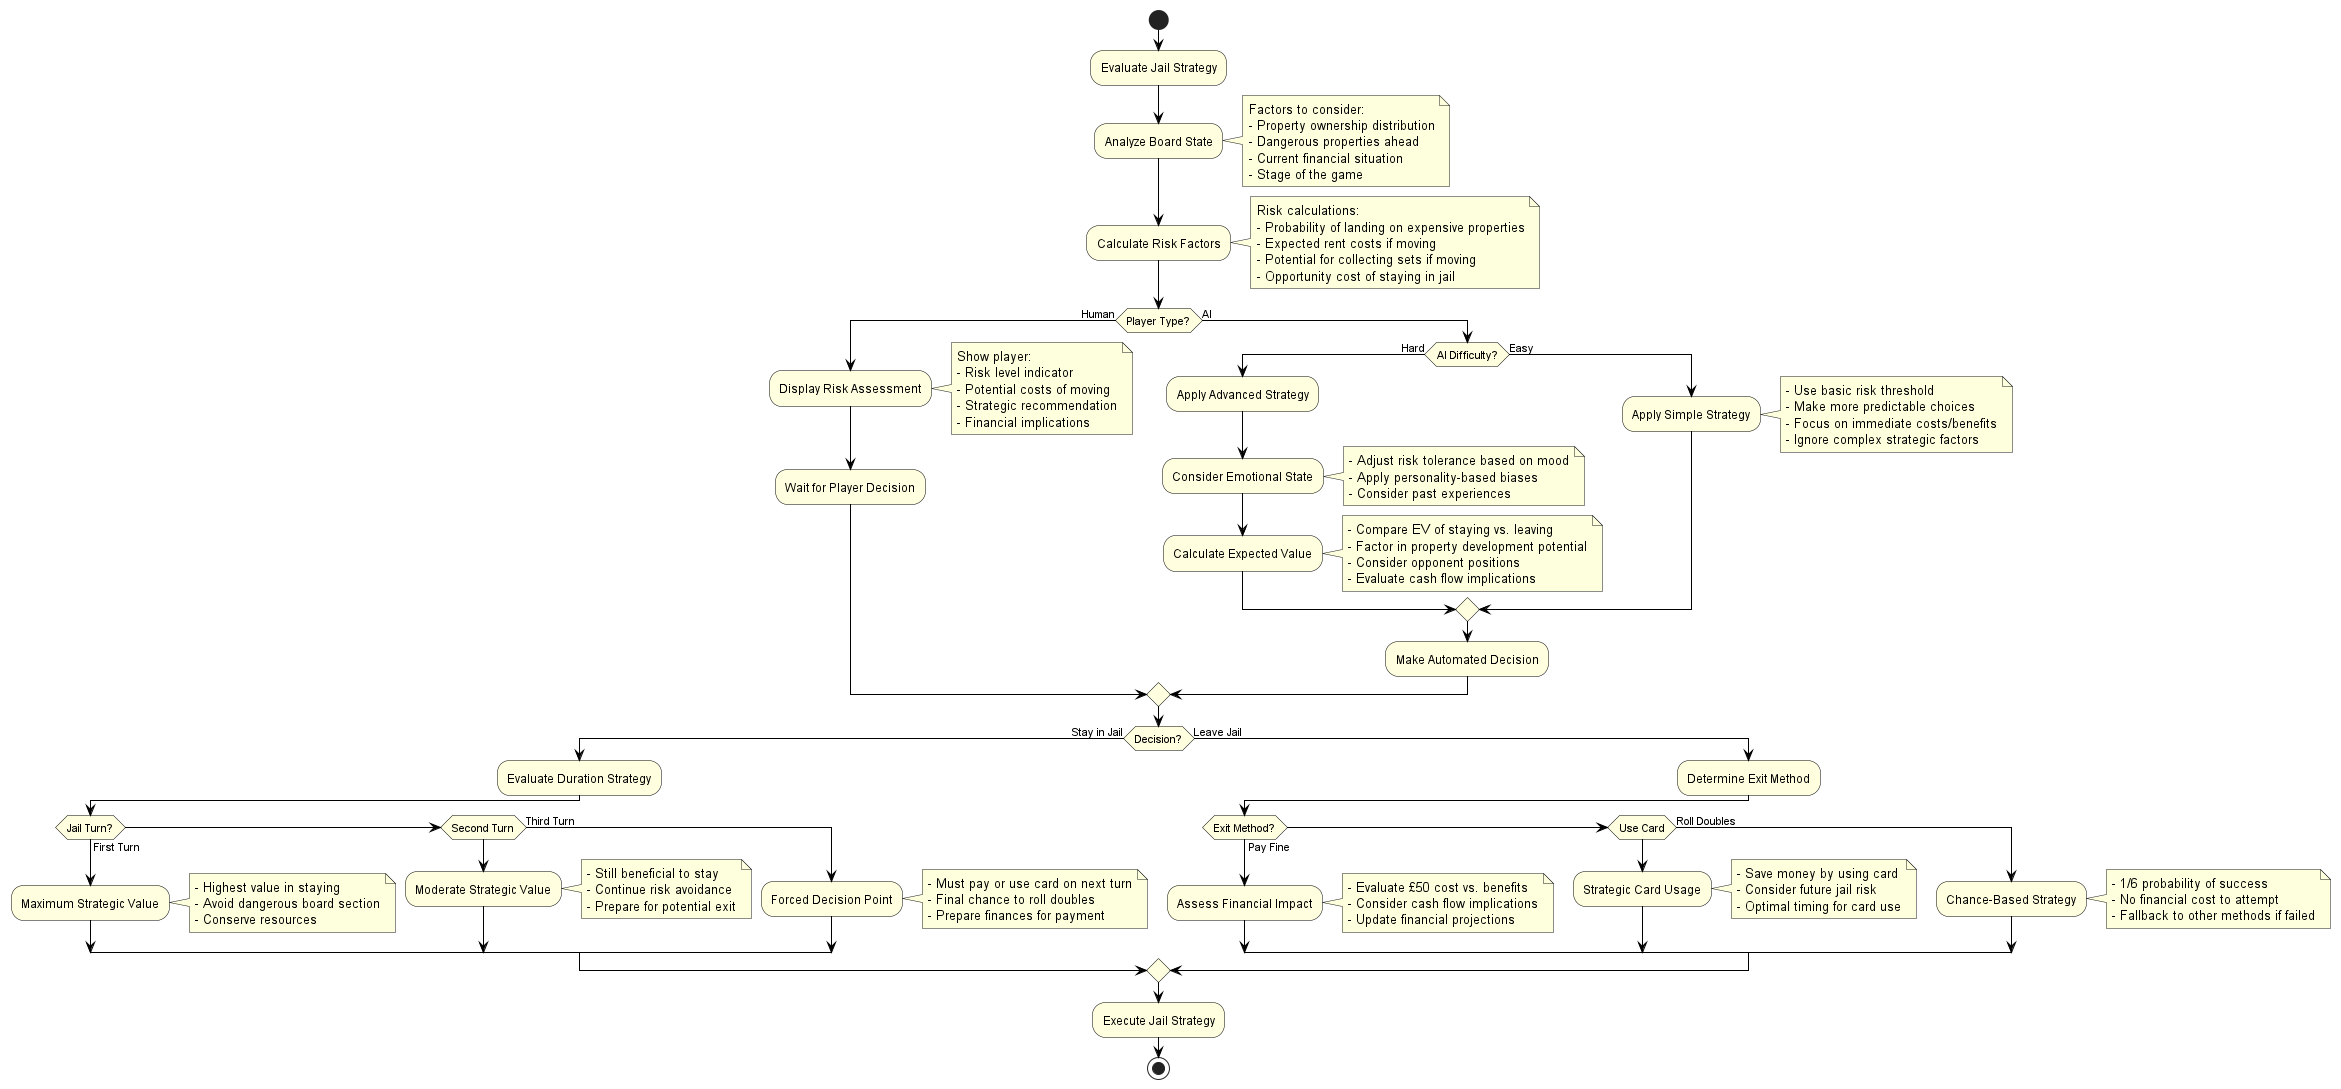

The diagram above was rendered by PlantUML. Its source (embedded in the PNG):
@startuml
skinparam backgroundColor white
skinparam activityBackgroundColor lightYellow
skinparam activityBorderColor black
skinparam arrowColor black

start

:Evaluate Jail Strategy;

:Analyze Board State;
note right
Factors to consider:
- Property ownership distribution
- Dangerous properties ahead
- Current financial situation
- Stage of the game
end note

:Calculate Risk Factors;
note right
Risk calculations:
- Probability of landing on expensive properties
- Expected rent costs if moving
- Potential for collecting sets if moving
- Opportunity cost of staying in jail
end note

if (Player Type?) then (Human)
  :Display Risk Assessment;
  note right
  Show player:
  - Risk level indicator
  - Potential costs of moving
  - Strategic recommendation
  - Financial implications
  end note

  :Wait for Player Decision;

else (AI)
  if (AI Difficulty?) then (Hard)
    :Apply Advanced Strategy;

    :Consider Emotional State;
    note right
    - Adjust risk tolerance based on mood
    - Apply personality-based biases
    - Consider past experiences
    end note

    :Calculate Expected Value;
    note right
    - Compare EV of staying vs. leaving
    - Factor in property development potential
    - Consider opponent positions
    - Evaluate cash flow implications
    end note

  else (Easy)
    :Apply Simple Strategy;
    note right
    - Use basic risk threshold
    - Make more predictable choices
    - Focus on immediate costs/benefits
    - Ignore complex strategic factors
    end note
  endif

  :Make Automated Decision;
endif

if (Decision?) then (Stay in Jail)
  :Evaluate Duration Strategy;

  if (Jail Turn?) then (First Turn)
    :Maximum Strategic Value;
    note right
    - Highest value in staying
    - Avoid dangerous board section
    - Conserve resources
    end note
  elseif (Second Turn)
    :Moderate Strategic Value;
    note right
    - Still beneficial to stay
    - Continue risk avoidance
    - Prepare for potential exit
    end note
  else (Third Turn)
    :Forced Decision Point;
    note right
    - Must pay or use card on next turn
    - Final chance to roll doubles
    - Prepare finances for payment
    end note
  endif

else (Leave Jail)
  :Determine Exit Method;

  if (Exit Method?) then (Pay Fine)
    :Assess Financial Impact;
    note right
    - Evaluate £50 cost vs. benefits
    - Consider cash flow implications
    - Update financial projections
    end note
  elseif (Use Card)
    :Strategic Card Usage;
    note right
    - Save money by using card
    - Consider future jail risk
    - Optimal timing for card use
    end note
  else (Roll Doubles)
    :Chance-Based Strategy;
    note right
    - 1/6 probability of success
    - No financial cost to attempt
    - Fallback to other methods if failed
    end note
  endif
endif

:Execute Jail Strategy;

stop
@enduml